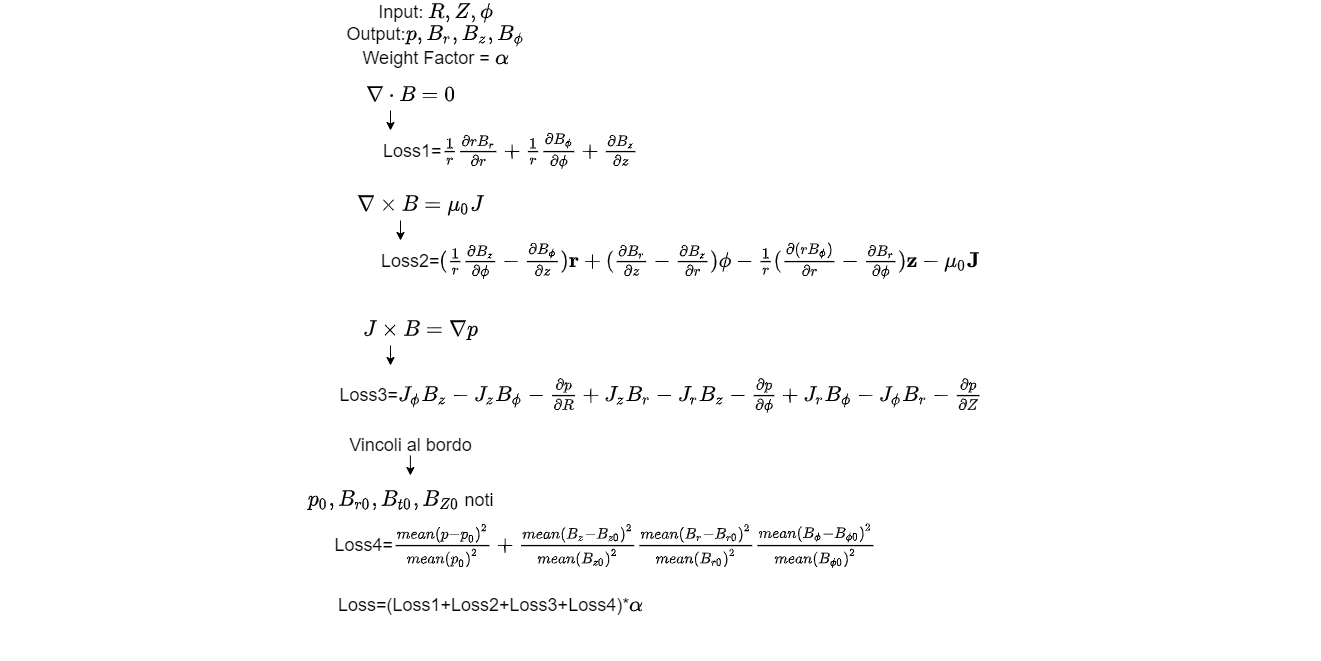

The diagram above was exported from draw.io. Its source (the exported page's mxGraphModel, read from the mxfile embedded in the PNG):
<mxGraphModel dx="2048" dy="634" grid="1" gridSize="10" guides="1" tooltips="1" connect="1" arrows="1" fold="1" page="1" pageScale="1" pageWidth="827" pageHeight="1169" math="1" shadow="0">
  <root>
    <mxCell id="0" />
    <mxCell id="1" parent="0" />
    <mxCell id="7mQNAFCQrezHsnDZjOOk-5" value="&lt;font style=&quot;font-size: 18px;&quot;&gt;Loss1=\(\frac{1}{r}\frac{\partial r B_{r}}{\partial r}+\frac{1}{r}\frac{\partial B_{\phi}}{\partial \phi}+\frac{\partial B_{z}}{\partial z}\)&lt;/font&gt;" style="text;html=1;align=center;verticalAlign=middle;resizable=0;points=[];autosize=1;strokeColor=none;fillColor=none;" vertex="1" parent="1">
      <mxGeometry x="-760" y="250" width="1000" height="20" as="geometry" />
    </mxCell>
    <mxCell id="7mQNAFCQrezHsnDZjOOk-6" value="\(\nabla\cdot B=0\)" style="text;html=1;align=center;verticalAlign=middle;resizable=0;points=[];autosize=1;strokeColor=none;fillColor=none;fontSize=18;" vertex="1" parent="1">
      <mxGeometry x="-440" y="190" width="160" height="30" as="geometry" />
    </mxCell>
    <mxCell id="7mQNAFCQrezHsnDZjOOk-9" value="\(\nabla\times B=\mu_{0}J\)" style="text;html=1;align=center;verticalAlign=middle;resizable=0;points=[];autosize=1;strokeColor=none;fillColor=none;fontSize=18;" vertex="1" parent="1">
      <mxGeometry x="-465" y="300" width="230" height="30" as="geometry" />
    </mxCell>
    <mxCell id="7mQNAFCQrezHsnDZjOOk-10" value="" style="endArrow=classic;html=1;rounded=0;fontSize=18;labelBorderColor=default;labelBackgroundColor=#000000;fillColor=#000000;" edge="1" parent="1">
      <mxGeometry width="50" height="50" relative="1" as="geometry">
        <mxPoint x="-370" y="330" as="sourcePoint" />
        <mxPoint x="-370" y="350" as="targetPoint" />
      </mxGeometry>
    </mxCell>
    <mxCell id="7mQNAFCQrezHsnDZjOOk-11" value="Loss2=\((\frac{1}{r}\frac{\partial B_{z}}{\partial \phi}-\frac{\partial B_{\phi}}{\partial z})\mathbf{r}+(\frac{\partial B_{r}}{\partial z}-\frac{\partial B_{z}}{\partial r&lt;br&gt;})\mathbf{\phi}-\frac{1}{r}(\frac{\partial (rB_{\phi})}{\partial r&lt;br&gt;}-\frac{\partial B_{r}&lt;br&gt;}{\partial \phi&lt;br&gt;})\mathbf{z}-\mu_{0}\mathbf{J}&lt;br&gt;\)" style="text;html=1;align=center;verticalAlign=middle;resizable=0;points=[];autosize=1;strokeColor=none;fillColor=none;fontSize=18;" vertex="1" parent="1">
      <mxGeometry x="-700" y="300" width="1220" height="140" as="geometry" />
    </mxCell>
    <mxCell id="7mQNAFCQrezHsnDZjOOk-12" value="" style="endArrow=classic;html=1;rounded=0;fontSize=18;labelBorderColor=default;labelBackgroundColor=#000000;fillColor=#000000;" edge="1" parent="1">
      <mxGeometry width="50" height="50" relative="1" as="geometry">
        <mxPoint x="-380" y="220" as="sourcePoint" />
        <mxPoint x="-380" y="240" as="targetPoint" />
      </mxGeometry>
    </mxCell>
    <mxCell id="7mQNAFCQrezHsnDZjOOk-13" value="\(J\times B=\nabla p\)" style="text;html=1;align=center;verticalAlign=middle;resizable=0;points=[];autosize=1;strokeColor=none;fillColor=none;fontSize=18;" vertex="1" parent="1">
      <mxGeometry x="-445" y="425" width="190" height="30" as="geometry" />
    </mxCell>
    <mxCell id="7mQNAFCQrezHsnDZjOOk-14" value="" style="endArrow=classic;html=1;rounded=0;fontSize=18;labelBorderColor=default;labelBackgroundColor=#000000;fillColor=#000000;" edge="1" parent="1">
      <mxGeometry width="50" height="50" relative="1" as="geometry">
        <mxPoint x="-380" y="455" as="sourcePoint" />
        <mxPoint x="-380" y="475" as="targetPoint" />
      </mxGeometry>
    </mxCell>
    <mxCell id="7mQNAFCQrezHsnDZjOOk-15" value="Loss3=\(J_{\phi}B_{z}-J_{z}B_{\phi}-\frac{\partial p}{\partial R}+J_{z}B_{r}-J_{r}B_{z}-\frac{\partial p}{\partial \phi}+J_{r}B_{\phi}-J_{\phi}B_{r}-\frac{\partial p}{\partial Z}&lt;br&gt;\)" style="text;html=1;align=center;verticalAlign=middle;resizable=0;points=[];autosize=1;strokeColor=none;fillColor=none;fontSize=18;" vertex="1" parent="1">
      <mxGeometry x="-770" y="480" width="1320" height="50" as="geometry" />
    </mxCell>
    <mxCell id="7mQNAFCQrezHsnDZjOOk-16" value="Vincoli al bordo" style="text;html=1;align=center;verticalAlign=middle;resizable=0;points=[];autosize=1;strokeColor=none;fillColor=none;fontSize=18;" vertex="1" parent="1">
      <mxGeometry x="-430" y="540" width="140" height="30" as="geometry" />
    </mxCell>
    <mxCell id="7mQNAFCQrezHsnDZjOOk-17" value="" style="endArrow=classic;html=1;rounded=0;fontSize=18;labelBorderColor=default;labelBackgroundColor=#000000;fillColor=#000000;" edge="1" parent="1">
      <mxGeometry width="50" height="50" relative="1" as="geometry">
        <mxPoint x="-360.11" y="565" as="sourcePoint" />
        <mxPoint x="-360.11" y="585" as="targetPoint" />
      </mxGeometry>
    </mxCell>
    <mxCell id="7mQNAFCQrezHsnDZjOOk-19" value="\(p_{0},B_{r0},B_{t0},B_{Z0}\) noti&lt;br&gt;" style="text;html=1;align=center;verticalAlign=middle;resizable=0;points=[];autosize=1;strokeColor=none;fillColor=none;fontSize=18;" vertex="1" parent="1">
      <mxGeometry x="-510" y="595" width="280" height="30" as="geometry" />
    </mxCell>
    <mxCell id="7mQNAFCQrezHsnDZjOOk-20" value="Input: \(R,Z,\phi\)&lt;br&gt;Output:\(p,B_{r},B_{z},B_{\phi}\)&lt;br&gt;Weight Factor = \(\alpha\)" style="text;html=1;align=center;verticalAlign=middle;resizable=0;points=[];autosize=1;strokeColor=none;fillColor=none;fontSize=18;" vertex="1" parent="1">
      <mxGeometry x="-470" y="110" width="270" height="70" as="geometry" />
    </mxCell>
    <mxCell id="7mQNAFCQrezHsnDZjOOk-21" value="Loss4=\(\frac{mean(p-p_{0})^2&lt;br&gt;}{mean(p_{0})^2&lt;br&gt;}+\frac{mean(B_{z}-B_{z0})^2&lt;br&gt;}{mean(B_{z0})^2&lt;br&gt;}\frac{mean(B_{r}-B_{r0})^2&lt;br&gt;}{mean(B_{r0})^2&lt;br&gt;}\frac{mean(B_{\phi}-B_{\phi 0})^2&lt;br&gt;}{mean(B_{\phi 0})^2&lt;br&gt;}&lt;br&gt;\)" style="text;html=1;align=center;verticalAlign=middle;resizable=0;points=[];autosize=1;strokeColor=none;fillColor=none;fontSize=18;" vertex="1" parent="1">
      <mxGeometry x="-310" y="540" width="290" height="230" as="geometry" />
    </mxCell>
    <mxCell id="7mQNAFCQrezHsnDZjOOk-28" value="Loss=(Loss1+Loss2+Loss3+Loss4)*\(\alpha\)" style="text;html=1;align=center;verticalAlign=middle;resizable=0;points=[];autosize=1;strokeColor=none;fillColor=none;fontSize=18;" vertex="1" parent="1">
      <mxGeometry x="-470" y="700" width="380" height="30" as="geometry" />
    </mxCell>
  </root>
</mxGraphModel>